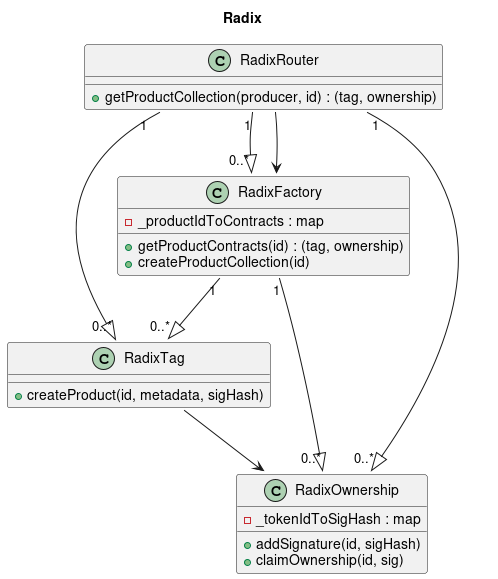

The diagram above was rendered by PlantUML. Its source (embedded in the PNG):
@startuml Radix

title Radix
' Producer actions
' - create a Product Collection (Tag + Ownership)
' - create a NFT for the Product in a product collection

' Customer actions
' - verify the product has the NFT
' - claim the NFT

' customers should interface with 1 router
' producers can interface with their own factoryLine

' class definitions
class RadixRouter {
    + getProductCollection(producer, id) : (tag, ownership)
}

class RadixFactory {
    - _productIdToContracts : map

    + getProductContracts(id) : (tag, ownership)
    + createProductCollection(id)
}

class RadixTag {
    + createProduct(id, metadata, sigHash)
}

class RadixOwnership {
    - _tokenIdToSigHash : map

    + addSignature(id, sigHash)
    + claimOwnership(id, sig)
}

' class relationships
RadixRouter "1" --|> "0..*" RadixFactory

RadixFactory "1" --|> "0..*" RadixTag

RadixFactory "1" --|> "0..*" RadixOwnership

RadixRouter "1" --|> "0..*" RadixTag

RadixRouter "1" --|> "0..*" RadixOwnership

' functions relationships
RadixRouter::getProductCollection --> RadixFactory::getProductContracts

RadixTag::createProduct --> RadixOwnership::addSignature


@enduml